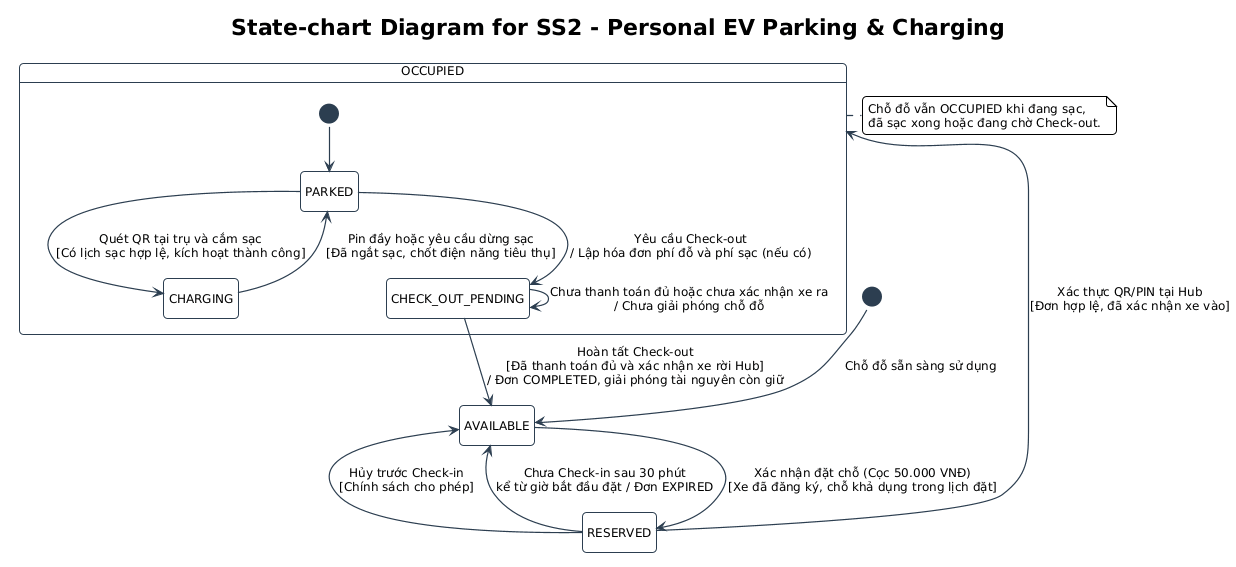

The diagram above was rendered by PlantUML. Its source (embedded in the PNG):
@startuml UC_SS2_NguyenAnhTai_statechart
!pragma layout smetana
!include ../../../common.puml
hide empty description

title State-chart Diagram for SS2 - Personal EV Parking & Charging

[*] --> AVAILABLE : Chỗ đỗ sẵn sàng sử dụng

state AVAILABLE
state RESERVED
state OCCUPIED {
    state PARKED
    state CHARGING
    state CHECK_OUT_PENDING

    [*] --> PARKED
    PARKED --> CHARGING : Quét QR tại trụ và cắm sạc\n[Có lịch sạc hợp lệ, kích hoạt thành công]
    CHARGING --> PARKED : Pin đầy hoặc yêu cầu dừng sạc\n[Đã ngắt sạc, chốt điện năng tiêu thụ]
    PARKED --> CHECK_OUT_PENDING : Yêu cầu Check-out\n/ Lập hóa đơn phí đỗ và phí sạc (nếu có)
    CHECK_OUT_PENDING --> CHECK_OUT_PENDING : Chưa thanh toán đủ hoặc chưa xác nhận xe ra\n/ Chưa giải phóng chỗ đỗ
}

AVAILABLE --> RESERVED : Xác nhận đặt chỗ (Cọc 50.000 VNĐ)\n[Xe đã đăng ký, chỗ khả dụng trong lịch đặt]
RESERVED --> AVAILABLE : Hủy trước Check-in\n[Chính sách cho phép]
RESERVED --> AVAILABLE : Chưa Check-in sau 30 phút\nkể từ giờ bắt đầu đặt / Đơn EXPIRED
RESERVED --> OCCUPIED : Xác thực QR/PIN tại Hub\n[Đơn hợp lệ, đã xác nhận xe vào]
CHECK_OUT_PENDING --> AVAILABLE : Hoàn tất Check-out\n[Đã thanh toán đủ và xác nhận xe rời Hub]\n/ Đơn COMPLETED, giải phóng tài nguyên còn giữ

note right of OCCUPIED
    Chỗ đỗ vẫn OCCUPIED khi đang sạc,
    đã sạc xong hoặc đang chờ Check-out.
end note

@enduml